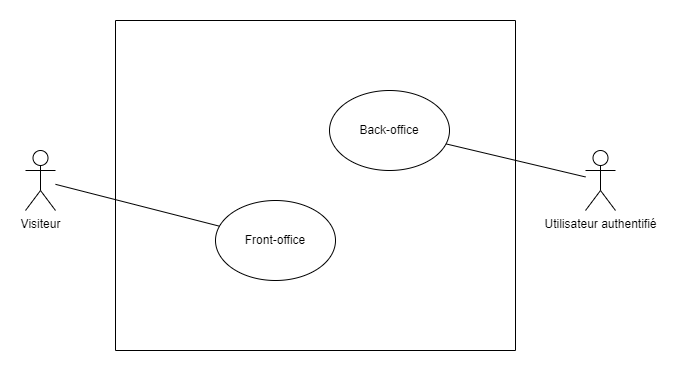

The diagram above was exported from draw.io. Its source (the exported page's mxGraphModel, read from the mxfile embedded in the PNG):
<mxGraphModel dx="1028" dy="531" grid="1" gridSize="10" guides="1" tooltips="1" connect="1" arrows="1" fold="1" page="1" pageScale="1" pageWidth="827" pageHeight="1169" math="0" shadow="0">
  <root>
    <mxCell id="0" />
    <mxCell id="1" parent="0" />
    <mxCell id="BwYD3HQnfuYoXRj_6yQ8-1" value="" style="swimlane;startSize=0;" parent="1" vertex="1">
      <mxGeometry x="200" y="120" width="400" height="330" as="geometry" />
    </mxCell>
    <mxCell id="BwYD3HQnfuYoXRj_6yQ8-12" value="Front-office" style="ellipse;whiteSpace=wrap;html=1;" parent="BwYD3HQnfuYoXRj_6yQ8-1" vertex="1">
      <mxGeometry x="100" y="180" width="120" height="80" as="geometry" />
    </mxCell>
    <mxCell id="BwYD3HQnfuYoXRj_6yQ8-11" value="Back-office" style="ellipse;whiteSpace=wrap;html=1;" parent="BwYD3HQnfuYoXRj_6yQ8-1" vertex="1">
      <mxGeometry x="214" y="70" width="120" height="80" as="geometry" />
    </mxCell>
    <mxCell id="BwYD3HQnfuYoXRj_6yQ8-2" value="Utilisateur authentifié" style="shape=umlActor;verticalLabelPosition=bottom;verticalAlign=top;html=1;outlineConnect=0;" parent="1" vertex="1">
      <mxGeometry x="670" y="250" width="30" height="60" as="geometry" />
    </mxCell>
    <mxCell id="BwYD3HQnfuYoXRj_6yQ8-3" value="Visiteur" style="shape=umlActor;verticalLabelPosition=bottom;verticalAlign=top;html=1;outlineConnect=0;" parent="1" vertex="1">
      <mxGeometry x="110" y="250" width="30" height="60" as="geometry" />
    </mxCell>
    <mxCell id="BwYD3HQnfuYoXRj_6yQ8-13" value="" style="endArrow=none;html=1;rounded=0;" parent="1" source="BwYD3HQnfuYoXRj_6yQ8-3" target="BwYD3HQnfuYoXRj_6yQ8-12" edge="1">
      <mxGeometry width="50" height="50" relative="1" as="geometry">
        <mxPoint x="390" y="310" as="sourcePoint" />
        <mxPoint x="440" y="260" as="targetPoint" />
      </mxGeometry>
    </mxCell>
    <mxCell id="BwYD3HQnfuYoXRj_6yQ8-14" value="" style="endArrow=none;html=1;rounded=0;" parent="1" source="BwYD3HQnfuYoXRj_6yQ8-2" target="BwYD3HQnfuYoXRj_6yQ8-11" edge="1">
      <mxGeometry width="50" height="50" relative="1" as="geometry">
        <mxPoint x="390" y="310" as="sourcePoint" />
        <mxPoint x="440" y="260" as="targetPoint" />
      </mxGeometry>
    </mxCell>
  </root>
</mxGraphModel>